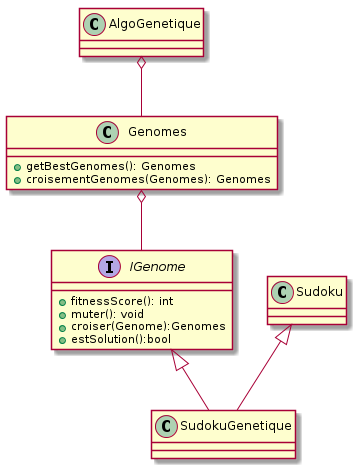

The diagram above was rendered by PlantUML. Its source (embedded in the PNG):
@startuml

class AlgoGenetique{
}
class Genomes{
    +getBestGenomes(): Genomes
    +croisementGenomes(Genomes): Genomes
}
interface IGenome{
    +fitnessScore(): int
    +muter(): void
    +croiser(Genome):Genomes
    +estSolution():bool
}

AlgoGenetique o-- Genomes
Genomes o-- IGenome
IGenome <|-- SudokuGenetique
Sudoku <|-- SudokuGenetique


@enduml